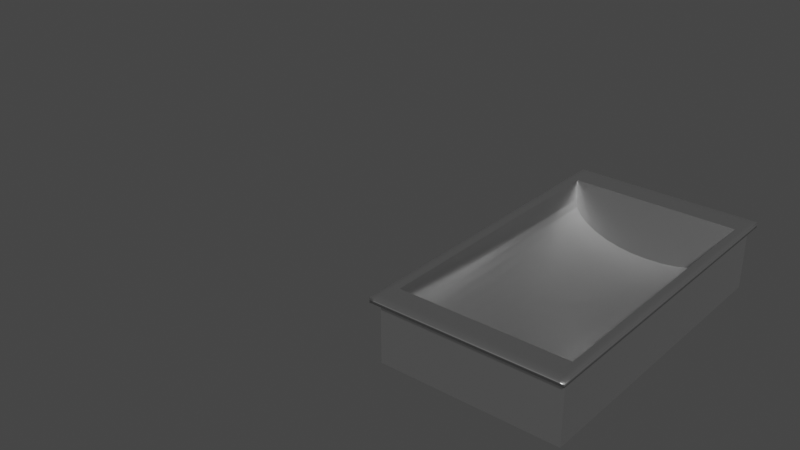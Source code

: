 # Source: food_bar_tray.blend  (saved by Blender 2.93.21; exported with 4.5.12 LTS)
import bpy
from mathutils import Matrix  # noqa: F401  (used for matrix-valued properties, if any)

bpy.ops.wm.read_factory_settings(use_empty=True)
scene = bpy.context.scene
scene.name = 'Scene'

# ---- collections
col_collection = bpy.data.collections.new('Collection'); scene.collection.children.link(col_collection)

# ---- materials (node trees are filled in below, after node groups)
mat_material_012 = bpy.data.materials.new('Material.012')
mat_material_012.alpha_threshold = 0.0
mat_material_012.use_transparent_shadow = False
mat_material_012.line_color = (0.0, 0.0, 0.0, 1.0)
mat_material_013 = bpy.data.materials.new('Material.013')
mat_material_013.alpha_threshold = 0.0
mat_material_013.use_transparent_shadow = False
mat_material_013.line_color = (0.0, 0.0, 0.0, 1.0)
mat_material_014 = bpy.data.materials.new('Material.014')
mat_material_014.alpha_threshold = 0.0
mat_material_014.use_transparent_shadow = False
mat_material_014.line_color = (0.0, 0.0, 0.0, 1.0)

# ---- material node trees
mat_material_012.use_nodes = True; mat_material_012.node_tree.nodes.clear()
_N = mat_material_012.node_tree.nodes; _L = mat_material_012.node_tree.links
n0 = _N.new('ShaderNodeOutputMaterial'); n0.name = 'Material Output'; n0.location = (300, 300)
n1 = _N.new('ShaderNodeBsdfPrincipled'); n1.name = 'Principled BSDF'; n1.location = (10, 300)
n1.distribution = 'GGX'
n1.subsurface_method = 'BURLEY'
n1.inputs[1].default_value = 1.0
n1.inputs[2].default_value = 0.4
n1.inputs[3].default_value = 1.45
n1.inputs[27].default_value = (0.0, 0.0, 0.0, 1.0)
n1.inputs[28].default_value = 1.0
_L.new(n1.outputs[0], n0.inputs[0])
n0.is_active_output = True
mat_material_013.use_nodes = True; mat_material_013.node_tree.nodes.clear()
_N = mat_material_013.node_tree.nodes; _L = mat_material_013.node_tree.links
n0 = _N.new('ShaderNodeOutputMaterial'); n0.name = 'Material Output'; n0.location = (300, 300)
n1 = _N.new('ShaderNodeBsdfPrincipled'); n1.name = 'Principled BSDF'; n1.location = (10, 300)
n1.distribution = 'GGX'
n1.subsurface_method = 'BURLEY'
n1.inputs[1].default_value = 1.0
n1.inputs[2].default_value = 0.4
n1.inputs[3].default_value = 1.45
n1.inputs[27].default_value = (0.0, 0.0, 0.0, 1.0)
n1.inputs[28].default_value = 1.0
_L.new(n1.outputs[0], n0.inputs[0])
n0.is_active_output = True
mat_material_014.use_nodes = True; mat_material_014.node_tree.nodes.clear()
_N = mat_material_014.node_tree.nodes; _L = mat_material_014.node_tree.links
n0 = _N.new('ShaderNodeOutputMaterial'); n0.name = 'Material Output'; n0.location = (300, 300)
n1 = _N.new('ShaderNodeBsdfPrincipled'); n1.name = 'Principled BSDF'; n1.location = (10, 300)
n1.distribution = 'GGX'
n1.subsurface_method = 'BURLEY'
n1.inputs[1].default_value = 1.0
n1.inputs[2].default_value = 0.4
n1.inputs[3].default_value = 1.45
n1.inputs[27].default_value = (0.0, 0.0, 0.0, 1.0)
n1.inputs[28].default_value = 1.0
_L.new(n1.outputs[0], n0.inputs[0])
n0.is_active_output = True

# ---- world
world_world = bpy.data.worlds.new('World'); scene.world = world_world
world_world.use_nodes = True; world_world.node_tree.nodes.clear()
_N = world_world.node_tree.nodes; _L = world_world.node_tree.links
n0 = _N.new('ShaderNodeOutputWorld'); n0.name = 'World Output'; n0.location = (300, 300)
n1 = _N.new('ShaderNodeBackground'); n1.name = 'Background'; n1.location = (10, 300)
n1.inputs[0].default_value = (0.05088, 0.05088, 0.05088, 1.0)
_L.new(n1.outputs[0], n0.inputs[0])
n0.is_active_output = True
world_world.color = (0.05088, 0.05088, 0.05088)
world_world.use_sun_shadow = False
world_world.sun_shadow_jitter_overblur = 0.0

# ---- meshes
me_cube_009 = bpy.data.meshes.new('Cube.009')
me_cube_009.from_pydata([(-0.8882, -0.7807, 1.0), (0.8882, -0.7745, 1.0), (0.8882, 0.7807, 1.0), (0.8882, -0.7745, 1.0), (0.8882, -0.7745, 1.0), (0.8882, -0.7745, 1.0), (0.8882, 1.283, 0.3466), (0.8882, 3.002, 0.9906), (-0.8882, 1.441, 1.0), (1.0, 3.273, 0.8478), (1.0, 3.222, 1.0), (0.8882, 1.447, 1.0), (1.0, -1.245, 1.0), (1.0, -1.245, -1.0), (1.0, -3.245, 1.0), (1.0, -3.245, -1.0), (-1.0, -1.245, 1.0), (-1.0, -1.245, -1.0), (-1.0, -3.245, 1.0), (-1.0, -3.245, -1.0), (-0.8882, -1.306, 0.3466), (0.8882, -1.306, 0.3466), (-0.8882, -1.324, 0.1205), (0.8882, -1.324, 0.1205), (-0.8882, -1.377, -0.09691), (0.8882, -1.377, -0.09691), (-0.8882, -1.464, -0.2973), (0.8882, -1.464, -0.2973), (-0.8882, -1.581, -0.4729), (0.8882, -1.581, -0.4729), (-0.8882, -1.723, -0.6171), (0.8882, -1.723, -0.6171), (-0.8882, -1.885, -0.7242), (0.8882, -1.885, -0.7242), (-0.8882, -2.061, -0.7902), (0.8882, -2.061, -0.7902), (-0.8882, -2.245, -0.8124), (0.8882, -2.245, -0.8124), (-0.8882, -2.428, -0.7902), (0.8882, -2.428, -0.7902), (-0.8882, -2.604, -0.7242), (0.8882, -2.604, -0.7242), (-0.8882, -2.766, -0.6171), (0.8882, -2.766, -0.6171), (-0.8882, -2.909, -0.4729), (0.8882, -2.909, -0.4729), (-0.8882, -3.025, -0.2973), (0.8882, -3.025, -0.2973), (-0.8882, -3.112, -0.09691), (0.8882, -3.112, -0.09691), (-0.8882, -3.166, 0.1205), (0.8882, -3.166, 0.1205), (-0.8882, -3.184, 0.3466), (0.8882, -3.184, 0.3466), (-0.8882, -3.166, 0.5728), (0.8882, -3.166, 0.5728), (-0.8882, -3.112, 0.7902), (0.8882, -3.112, 0.7902), (-0.8882, -3.025, 0.9906), (0.8882, -3.025, 0.9906), (-0.8882, -1.464, 0.9906), (0.8882, -1.464, 0.9906), (-0.8882, -1.377, 0.7902), (0.8882, -1.377, 0.7902), (-0.8882, -1.324, 0.5728), (0.8882, -1.324, 0.5728), (-0.8882, -3.112, 1.0), (-0.8882, -3.025, 1.0), (-0.8882, -3.019, 1.0), (-0.8882, -1.47, 1.0), (-0.8882, -1.464, 1.0), (0.8882, -1.324, 1.0), (0.8882, -1.306, 1.0), (-0.8882, -1.377, 1.0), (-0.8882, -1.324, 1.0), (-0.8882, -1.306, 1.0), (-0.8882, -3.184, 1.0), (-0.8882, -3.166, 1.0), (0.8882, -3.184, 1.0), (0.8882, -3.166, 1.0), (0.8882, -3.112, 1.0), (0.8882, -1.377, 1.0), (0.8882, -3.025, 1.0), (0.8882, -3.019, 1.0), (0.8882, -1.47, 1.0), (0.8882, -1.464, 1.0), (1.0, -1.245, 0.8478), (1.0, -3.245, 0.8478), (-1.0, -1.245, 0.8478), (-1.0, -3.245, 0.8478), (1.057, -1.245, 1.0), (1.057, -3.245, 1.0), (1.057, -1.245, 0.8478), (1.057, -3.245, 0.8478), (1.0, -3.294, 1.0), (-1.0, -3.294, 1.0), (1.0, -3.294, 0.8478), (-1.0, -3.294, 0.8478), (1.057, -3.294, 1.0), (1.057, -3.294, 0.8478), (-1.057, -1.245, 1.0), (-1.057, -3.245, 1.0), (-1.057, -1.245, 0.8478), (-1.057, -3.245, 0.8478), (-1.057, -3.294, 1.0), (-1.057, -3.294, 0.8478), (1.0, -1.193, 1.0), (-1.0, -1.193, 1.0), (1.0, -1.193, 0.8478), (-1.0, -1.193, 0.8478), (1.057, -1.193, 1.0), (1.057, -1.193, 0.8478), (-1.057, -1.193, 1.0), (-1.057, -1.193, 0.8478), (0.8882, -1.377, -0.09691), (0.8882, -1.464, -0.2973), (0.8882, -1.581, -0.4729), (0.8882, -1.723, -0.6171), (0.8882, -1.885, -0.7242), (0.8882, -2.061, -0.7902), (0.8882, -2.245, -0.8124), (0.8882, -2.428, -0.7902), (0.8882, -2.604, -0.7242), (0.8882, -2.766, -0.6171), (0.8882, -2.909, -0.4729), (0.8882, -3.025, -0.2973), (0.8882, -3.184, 0.3466), (0.8882, -3.166, 0.5728), (0.8882, -3.112, 0.7902), (0.8882, -3.025, 0.9906), (0.8882, -1.464, 0.9906), (0.8882, -1.377, 0.7902), (0.8882, -1.306, 0.3466), (0.8882, -1.324, 0.5728), (0.8882, -3.019, 1.0), (0.8882, -1.47, 1.0), (0.8882, -1.324, 0.1205), (0.8882, -3.112, -0.09691), (0.8882, -3.166, 0.1205), (1.0, -1.245, 1.0), (1.0, -3.245, 1.0), (-1.0, -1.245, 1.0), (0.8882, -1.306, 1.0), (-0.8882, -1.306, 1.0), (-0.8882, -1.324, 1.0), (-0.8882, -3.112, 1.0), (-0.8882, -3.025, 1.0), (-0.8882, -3.019, 1.0), (-0.8882, -1.47, 1.0), (-0.8882, -1.464, 1.0), (0.8882, -1.324, 1.0), (-0.8882, -1.377, 1.0), (-1.0, -3.245, 1.0), (-0.8882, -3.184, 1.0), (-0.8882, -3.166, 1.0), (0.8882, -3.184, 1.0), (0.8882, -3.166, 1.0), (0.8882, -3.112, 1.0), (0.8882, -1.377, 1.0), (0.8882, -3.025, 1.0), (0.8882, -3.019, 1.0), (0.8882, -1.47, 1.0), (0.8882, -1.464, 1.0), (0.8882, -1.377, -0.09691), (0.8882, -1.464, -0.2973), (0.8882, -1.581, -0.4729), (0.8882, -1.723, -0.6171), (0.8882, -1.885, -0.7242), (0.8882, -2.061, -0.7902), (0.8882, -2.245, -0.8124), (0.8882, -2.428, -0.7902), (0.8882, -2.604, -0.7242), (0.8882, -2.766, -0.6171), (0.8882, -2.909, -0.4729), (0.8882, -3.025, -0.2973), (0.8882, -3.184, 0.3466), (0.8882, -3.166, 0.5728), (0.8882, -3.112, 0.7902), (0.8882, -3.025, 0.9906), (0.8882, -1.464, 0.9906), (0.8882, -1.377, 0.7902), (0.8882, -1.306, 0.3466), (0.8882, -1.324, 0.5728), (0.8882, -3.019, 1.0), (0.8882, -1.47, 1.0), (0.8882, -1.324, 0.1205), (0.8882, -3.112, -0.09691), (0.8882, -3.166, 0.1205), (1.0, -1.245, 1.0), (1.0, -3.245, 1.0), (-1.0, -1.245, 1.0), (0.8882, -1.306, 1.0), (-0.8882, -1.306, 1.0), (-0.8882, -1.324, 1.0), (-0.8882, -3.112, 1.0), (-0.8882, -3.025, 1.0), (-0.8882, -3.019, 1.0), (-0.8882, -1.47, 1.0), (-0.8882, -1.464, 1.0), (0.8882, -1.324, 1.0), (-0.8882, -1.377, 1.0), (-1.0, -3.245, 1.0), (-0.8882, -3.184, 1.0), (-0.8882, -3.166, 1.0), (0.8882, -3.184, 1.0), (0.8882, -3.166, 1.0), (0.8882, -3.112, 1.0), (0.8882, -1.377, 1.0), (0.8882, -3.025, 1.0), (0.8882, -3.019, 1.0), (0.8882, -1.47, 1.0), (0.8882, -1.464, 1.0), (0.8882, -1.377, -0.09691), (0.8882, -1.464, -0.2973), (0.8882, -1.581, -0.4729), (0.8882, -1.723, -0.6171), (0.8882, -1.885, -0.7242), (0.8882, -2.061, -0.7902), (0.8882, -2.245, -0.8124), (0.8882, -2.428, -0.7902), (0.8882, -2.604, -0.7242), (0.8882, -2.766, -0.6171), (0.8882, -2.909, -0.4729), (0.8882, -3.025, -0.2973), (0.8882, -3.184, 0.3466), (0.8882, -3.166, 0.5728), (0.8882, -3.112, 0.7902), (0.8882, -3.025, 0.9906), (0.8882, -1.464, 0.9906), (0.8882, -1.377, 0.7902), (0.8882, -1.306, 0.3466), (0.8882, -1.324, 0.5728), (0.8882, -3.019, 1.0), (0.8882, -1.47, 1.0), (0.8882, -1.324, 0.1205), (0.8882, -3.112, -0.09691), (0.8882, -3.166, 0.1205)], [(3, 1), (5, 4)], [(76, 18, 14, 78), (81, 85, 162, 158), (18, 16, 100, 101), (95, 18, 101, 104), (17, 13, 15, 19), (87, 86, 92, 93), (92, 86, 108, 111), (20, 22, 23, 21), (22, 24, 25, 23), (48, 50, 51, 49), (50, 52, 53, 51), (61, 84, 85), (83, 59, 82), (69, 60, 70), (58, 68, 67), (59, 57, 80, 82), (75, 20, 21, 72), (66, 56, 58, 67), (21, 65, 71, 72), (60, 62, 73, 70), (53, 52, 76, 78), (63, 61, 85, 81), (76, 52, 54, 77), (55, 53, 78, 79), (73, 62, 64, 74), (65, 63, 81, 71), (77, 54, 56, 66), (57, 55, 79, 80), (64, 20, 75, 74), (61, 63, 131, 130), (38, 36, 34, 32, 30, 28, 26, 24, 22, 20, 64, 62, 60, 69, 68, 58, 56, 54, 52, 50, 48, 46, 44, 42, 40), (24, 26, 27, 25), (26, 28, 29, 27), (28, 30, 31, 29), (30, 32, 33, 31), (32, 34, 35, 33), (34, 36, 37, 35), (36, 38, 39, 37), (38, 40, 41, 39), (40, 42, 43, 41), (42, 44, 45, 43), (44, 46, 47, 45), (46, 48, 49, 47), (17, 88, 86, 13), (13, 86, 87, 15), (19, 89, 88, 17), (15, 87, 89, 19), (92, 90, 91, 93), (91, 14, 94, 98), (100, 16, 107, 112), (12, 14, 91, 90), (96, 94, 95, 97), (94, 96, 99, 98), (93, 91, 98, 99), (87, 93, 99, 96), (14, 18, 95, 94), (89, 87, 96, 97), (101, 103, 105, 104), (103, 101, 100, 102), (88, 89, 103, 102), (89, 97, 105, 103), (88, 102, 113, 109), (97, 95, 104, 105), (109, 107, 106, 108), (108, 106, 110, 111), (107, 109, 113, 112), (12, 90, 110, 106), (86, 88, 109, 108), (16, 12, 106, 107), (90, 92, 111, 110), (102, 100, 112, 113), (119, 120, 169, 168), (37, 39, 121, 120), (55, 57, 128, 127), (45, 47, 125, 124), (53, 55, 127, 126), (31, 33, 118, 117), (65, 21, 132, 133), (47, 49, 137, 125), (49, 51, 138, 137), (25, 27, 115, 114), (21, 23, 136, 132), (33, 35, 119, 118), (23, 25, 114, 136), (41, 43, 123, 122), (84, 61, 130, 135), (27, 29, 116, 115), (57, 59, 129, 128), (35, 37, 120, 119), (39, 41, 122, 121), (63, 65, 133, 131), (59, 83, 134, 129), (83, 84, 135, 134), (43, 45, 124, 123), (29, 31, 117, 116), (51, 53, 126, 138), (149, 151, 200, 198), (162, 161, 210, 211), (125, 137, 186, 174), (72, 71, 150, 142), (120, 121, 170, 169), (74, 75, 143, 144), (12, 16, 141, 139), (129, 134, 183, 178), (70, 73, 151, 149), (122, 123, 172, 171), (138, 126, 175, 187), (73, 74, 144, 151), (123, 124, 173, 172), (137, 138, 187, 186), (16, 18, 152, 141), (124, 125, 174, 173), (77, 66, 145, 154), (78, 14, 140, 155), (135, 130, 179, 184), (18, 76, 153, 152), (126, 127, 176, 175), (127, 128, 177, 176), (76, 77, 154, 153), (128, 129, 178, 177), (130, 131, 180, 179), (79, 78, 155, 156), (133, 132, 181, 182), (114, 115, 164, 163), (80, 79, 156, 157), (134, 135, 184, 183), (66, 67, 146, 145), (115, 116, 165, 164), (71, 81, 158, 150), (121, 122, 171, 170), (67, 68, 147, 146), (116, 117, 166, 165), (82, 80, 157, 159), (132, 136, 185, 181), (68, 69, 148, 147), (117, 118, 167, 166), (83, 82, 159, 160), (75, 72, 142, 143), (136, 114, 163, 185), (69, 70, 149, 148), (118, 119, 168, 167), (84, 83, 160, 161), (14, 12, 139, 140), (85, 84, 161, 162), (131, 133, 182, 180), (204, 189, 188, 190, 201, 202, 203, 194, 195, 196, 197, 198, 200, 193, 192, 191, 199, 207, 211, 210, 209, 208, 206, 205), (233, 228, 229, 231, 230, 234, 212, 213, 214, 215, 216, 217, 218, 219, 220, 221, 222, 223, 235, 236, 224, 225, 226, 227, 232), (179, 180, 229, 228), (154, 145, 194, 203), (151, 144, 193, 200), (182, 181, 230, 231), (163, 164, 213, 212), (141, 152, 201, 190), (183, 184, 233, 232), (164, 165, 214, 213), (152, 153, 202, 201), (170, 171, 220, 219), (165, 166, 215, 214), (153, 154, 203, 202), (181, 185, 234, 230), (140, 139, 188, 189), (166, 167, 216, 215), (156, 155, 204, 205), (185, 163, 212, 234), (139, 141, 190, 188), (167, 168, 217, 216), (157, 156, 205, 206), (180, 182, 231, 229), (143, 142, 191, 192), (168, 169, 218, 217), (150, 158, 207, 199), (174, 186, 235, 223), (144, 143, 192, 193), (169, 170, 219, 218), (159, 157, 206, 208), (178, 183, 232, 227), (145, 146, 195, 194), (171, 172, 221, 220), (160, 159, 208, 209), (187, 175, 224, 236), (146, 147, 196, 195), (172, 173, 222, 221), (161, 160, 209, 210), (186, 187, 236, 235), (147, 148, 197, 196), (173, 174, 223, 222), (158, 162, 211, 207), (184, 179, 228, 233), (148, 149, 198, 197), (175, 176, 225, 224), (155, 140, 189, 204), (176, 177, 226, 225), (142, 150, 199, 191), (177, 178, 227, 226)])
me_cube_009.polygons.foreach_set('use_smooth', [1, 1, 1, 1, 0, 1, 1, 1, 1, 1, 1, 1, 1, 1, 1, 1, 1, 1, 1, 1, 1, 1, 1, 1, 1, 1, 1, 1, 1, 1, 1, 1, 1, 1, 1, 1, 1, 1, 1, 1, 1, 1, 1, 0, 0, 0, 0, 0, 1, 1, 1, 1, 1, 0, 0, 1, 1, 1, 1, 1, 1, 1, 1, 1, 1, 1, 1, 1, 1, 1, 1, 1, 1, 1, 1, 1, 1, 1, 1, 1, 1, 1, 1, 1, 1, 1, 1, 1, 1, 1, 1, 1, 1, 1, 1, 1, 1, 1, 1, 1, 1, 1, 1, 1, 1, 1, 1, 1, 1, 1, 1, 1, 1, 1, 1, 1, 1, 1, 1, 1, 1, 1, 1, 1, 1, 1, 1, 1, 1, 1, 1, 1, 1, 1, 1, 1, 1, 1, 1, 1, 1, 1, 1, 1, 1, 1, 1, 1, 1, 1, 1, 1, 1, 1, 1, 1, 1, 1, 1, 1, 1, 1, 1, 1, 1, 1, 1, 1, 1, 1, 1, 1, 1, 1, 1, 1, 1, 1, 1, 1, 1, 1, 1, 1, 1, 1, 1, 1, 1, 1, 1, 1, 1, 1])
me_cube_009.polygons.foreach_set('material_index', [2, 2, 2, 2, 2, 2, 2, 2, 2, 2, 2, 2, 2, 2, 2, 2, 2, 2, 2, 2, 2, 2, 2, 2, 2, 2, 2, 2, 2, 2, 2, 2, 2, 2, 2, 2, 2, 2, 2, 2, 2, 2, 2, 2, 2, 2, 2, 2, 2, 2, 2, 2, 2, 2, 2, 2, 2, 2, 2, 2, 2, 2, 2, 2, 2, 2, 2, 2, 2, 2, 2, 2, 2, 2, 2, 2, 2, 2, 2, 2, 2, 2, 2, 2, 2, 2, 2, 2, 2, 2, 2, 2, 2, 2, 2, 2, 2, 2, 2, 2, 2, 2, 2, 2, 2, 2, 2, 2, 2, 2, 2, 2, 2, 2, 2, 2, 2, 2, 2, 2, 2, 2, 2, 2, 2, 2, 2, 2, 2, 2, 2, 2, 2, 2, 2, 2, 2, 2, 2, 2, 2, 2, 2, 2, 2, 2, 2, 2, 2, 2, 2, 2, 2, 2, 2, 2, 2, 2, 2, 2, 2, 2, 2, 2, 2, 2, 2, 2, 2, 2, 2, 2, 2, 2, 2, 2, 2, 2, 2, 2, 2, 2, 2, 2, 2, 2, 2, 2, 2, 2, 2, 2, 2, 2])
_uv = me_cube_009.uv_layers.new(name='UVMap')
_uv.uv.foreach_set('vector', [0.861, 0.7424, 0.875, 0.75, 0.625, 0.75, 0.639, 0.7424, 0.1582, 0.4717, 0.1167, 0.4496, 0.1167, 0.4496, 0.1582, 0.4717, 0.875, 0.75, 0.875, 0.5, 0.875, 0.5, 0.875, 0.75, 0.875, 0.75, 0.875, 0.75, 0.875, 0.75, 0.875, 0.75, 0.125, 0.5, 0.375, 0.5, 0.375, 0.75, 0.125, 0.75, 0.606, 0.75, 0.606, 0.5, 0.606, 0.5, 0.606, 0.75, 0.606, 0.5, 0.606, 0.5, 0.606, 0.5, 0.606, 0.5, 1.0, 0.5, 0.9688, 0.5, 0.9688, 1.0, 1.0, 1.0, 0.9688, 0.5, 0.9375, 0.5, 0.9375, 1.0, 0.9688, 1.0, 0.5625, 0.5, 0.5312, 0.5, 0.5312, 1.0, 0.5625, 1.0, 0.5312, 0.5, 0.5, 0.5, 0.5, 1.0, 0.5312, 1.0, 0.1167, 0.4496, 0.1147, 0.448, 0.1167, 0.4496, 0.1147, 0.05205, 0.1167, 0.05045, 0.1167, 0.05045, 0.6147, 0.448, 0.6167, 0.4496, 0.6167, 0.4496, 0.6167, 0.05045, 0.6147, 0.05205, 0.6167, 0.05045, 0.1167, 0.05045, 0.1582, 0.02827, 0.1582, 0.02827, 0.1167, 0.05045, 1.0, 0.5, 1.0, 0.5, 1.0, 1.0, 1.0, 1.0, 0.6582, 0.02827, 0.6582, 0.02827, 0.6167, 0.05045, 0.6167, 0.05045, 0.25, 0.49, 0.2032, 0.4854, 0.2032, 0.4854, 0.25, 0.49, 0.6167, 0.4496, 0.6582, 0.4717, 0.6582, 0.4717, 0.6167, 0.4496, 0.5, 1.0, 0.5, 0.5, 0.5, 0.5, 0.5, 1.0, 0.1582, 0.4717, 0.1167, 0.4496, 0.1167, 0.4496, 0.1582, 0.4717, 0.75, 0.01, 0.75, 0.01, 0.7032, 0.01461, 0.7032, 0.01461, 0.2032, 0.01461, 0.25, 0.01, 0.25, 0.01, 0.2032, 0.01461, 0.6582, 0.4717, 0.6582, 0.4717, 0.7032, 0.4854, 0.7032, 0.4854, 0.2032, 0.4854, 0.1582, 0.4717, 0.1582, 0.4717, 0.2032, 0.4854, 0.7032, 0.01461, 0.7032, 0.01461, 0.6582, 0.02827, 0.6582, 0.02827, 0.1582, 0.02827, 0.2032, 0.01461, 0.2032, 0.01461, 0.1582, 0.02827, 0.7032, 0.4854, 0.75, 0.49, 0.75, 0.49, 0.7032, 0.4854, 0.1167, 0.4496, 0.1582, 0.4717, 0.1582, 0.4717, 0.1167, 0.4496, 0.9854, 0.2032, 0.99, 0.25, 0.9854, 0.2968, 0.9717, 0.3418, 0.9496, 0.3833, 0.9197, 0.4197, 0.8833, 0.4496, 0.8418, 0.4717, 0.7032, 0.4854, 0.75, 0.49, 0.7032, 0.4854, 0.8418, 0.4717, 0.8833, 0.4496, 0.8853, 0.448, 0.8853, 0.05205, 0.8833, 0.05045, 0.8418, 0.02827, 0.7968, 0.01461, 0.75, 0.01, 0.7968, 0.01461, 0.8418, 0.02827, 0.8833, 0.05045, 0.9197, 0.08029, 0.9496, 0.1167, 0.9717, 0.1582, 0.9375, 0.5, 0.9062, 0.5, 0.9062, 1.0, 0.9375, 1.0, 0.9062, 0.5, 0.875, 0.5, 0.875, 1.0, 0.9062, 1.0, 0.875, 0.5, 0.8438, 0.5, 0.8438, 1.0, 0.875, 1.0, 0.8438, 0.5, 0.8125, 0.5, 0.8125, 1.0, 0.8438, 1.0, 0.8125, 0.5, 0.7812, 0.5, 0.7812, 1.0, 0.8125, 1.0, 0.7812, 0.5, 0.75, 0.5, 0.75, 1.0, 0.7812, 1.0, 0.75, 0.5, 0.7188, 0.5, 0.7188, 1.0, 0.75, 1.0, 0.7188, 0.5, 0.6875, 0.5, 0.6875, 1.0, 0.7188, 1.0, 0.6875, 0.5, 0.6562, 0.5, 0.6562, 1.0, 0.6875, 1.0, 0.6562, 0.5, 0.625, 0.5, 0.625, 1.0, 0.6562, 1.0, 0.625, 0.5, 0.5938, 0.5, 0.5938, 1.0, 0.625, 1.0, 0.5938, 0.5, 0.5625, 0.5, 0.5625, 1.0, 0.5938, 1.0, 0.375, 0.25, 0.606, 0.25, 0.606, 0.5, 0.375, 0.5, 0.375, 0.5, 0.606, 0.5, 0.606, 0.75, 0.375, 0.75, 0.375, 0.0, 0.606, 0.0, 0.606, 0.25, 0.375, 0.25, 0.375, 0.75, 0.606, 0.75, 0.606, 1.0, 0.375, 1.0, 0.606, 0.5, 0.625, 0.5, 0.625, 0.75, 0.606, 0.75, 0.625, 0.75, 0.625, 0.75, 0.625, 0.75, 0.625, 0.75, 0.875, 0.5, 0.875, 0.5, 0.875, 0.5, 0.875, 0.5, 0.625, 0.5, 0.625, 0.75, 0.625, 0.75, 0.625, 0.5, 0.606, 0.75, 0.625, 0.75, 0.625, 1.0, 0.606, 1.0, 0.625, 0.75, 0.606, 0.75, 0.606, 0.75, 0.625, 0.75, 0.606, 0.75, 0.625, 0.75, 0.625, 0.75, 0.606, 0.75, 0.606, 0.75, 0.606, 0.75, 0.606, 0.75, 0.606, 0.75, 0.625, 0.75, 0.875, 0.75, 0.875, 0.75, 0.625, 0.75, 0.606, 1.0, 0.606, 0.75, 0.606, 0.75, 0.606, 1.0, 0.625, 0.0, 0.606, 0.0, 0.606, 0.0, 0.625, 0.0, 0.606, 0.0, 0.625, 0.0, 0.625, 0.25, 0.606, 0.25, 0.606, 0.25, 0.606, 0.0, 0.606, 0.0, 0.606, 0.25, 0.606, 1.0, 0.606, 1.0, 0.606, 1.0, 0.606, 1.0, 0.606, 0.25, 0.606, 0.25, 0.606, 0.25, 0.606, 0.25, 0.606, 1.0, 0.625, 1.0, 0.625, 1.0, 0.606, 1.0, 0.606, 0.25, 0.625, 0.25, 0.625, 0.5, 0.606, 0.5, 0.606, 0.5, 0.625, 0.5, 0.625, 0.5, 0.606, 0.5, 0.625, 0.25, 0.606, 0.25, 0.606, 0.25, 0.625, 0.25, 0.625, 0.5, 0.625, 0.5, 0.625, 0.5, 0.625, 0.5, 0.606, 0.5, 0.606, 0.25, 0.606, 0.25, 0.606, 0.5, 0.875, 0.5, 0.625, 0.5, 0.625, 0.5, 0.875, 0.5, 0.625, 0.5, 0.606, 0.5, 0.606, 0.5, 0.625, 0.5, 0.606, 0.25, 0.625, 0.25, 0.625, 0.25, 0.606, 0.25, 0.7812, 1.0, 0.75, 1.0, 0.75, 1.0, 0.7812, 1.0, 0.75, 1.0, 0.7188, 1.0, 0.7188, 1.0, 0.75, 1.0, 0.2032, 0.01461, 0.1582, 0.02827, 0.1582, 0.02827, 0.2032, 0.01461, 0.625, 1.0, 0.5938, 1.0, 0.5938, 1.0, 0.625, 1.0, 0.25, 0.01, 0.2032, 0.01461, 0.2032, 0.01461, 0.25, 0.01, 0.8438, 1.0, 0.8125, 1.0, 0.8125, 1.0, 0.8438, 1.0, 0.2032, 0.4854, 0.25, 0.49, 0.25, 0.49, 0.2032, 0.4854, 0.5938, 1.0, 0.5625, 1.0, 0.5625, 1.0, 0.5938, 1.0, 0.5625, 1.0, 0.5312, 1.0, 0.5312, 1.0, 0.5625, 1.0, 0.9375, 1.0, 0.9062, 1.0, 0.9062, 1.0, 0.9375, 1.0, 1.0, 1.0, 0.9688, 1.0, 0.9688, 1.0, 1.0, 1.0, 0.8125, 1.0, 0.7812, 1.0, 0.7812, 1.0, 0.8125, 1.0, 0.9688, 1.0, 0.9375, 1.0, 0.9375, 1.0, 0.9688, 1.0, 0.6875, 1.0, 0.6562, 1.0, 0.6562, 1.0, 0.6875, 1.0, 0.1147, 0.448, 0.1167, 0.4496, 0.1167, 0.4496, 0.1147, 0.448, 0.9062, 1.0, 0.875, 1.0, 0.875, 1.0, 0.9062, 1.0, 0.1582, 0.02827, 0.1167, 0.05045, 0.1167, 0.05045, 0.1582, 0.02827, 0.7812, 1.0, 0.75, 1.0, 0.75, 1.0, 0.7812, 1.0, 0.7188, 1.0, 0.6875, 1.0, 0.6875, 1.0, 0.7188, 1.0, 0.1582, 0.4717, 0.2032, 0.4854, 0.2032, 0.4854, 0.1582, 0.4717, 0.1167, 0.05045, 0.1147, 0.05205, 0.1147, 0.05205, 0.1167, 0.05045, 0.639, 0.7218, 0.639, 0.5282, 0.639, 0.5282, 0.639, 0.7218, 0.6562, 1.0, 0.625, 1.0, 0.625, 1.0, 0.6562, 1.0, 0.875, 1.0, 0.8438, 1.0, 0.8438, 1.0, 0.875, 1.0, 0.5312, 1.0, 0.5, 1.0, 0.5, 1.0, 0.5312, 1.0, 0.6167, 0.4496, 0.6582, 0.4717, 0.6582, 0.4717, 0.6167, 0.4496, 0.1167, 0.4496, 0.1147, 0.448, 0.1147, 0.448, 0.1167, 0.4496, 0.5938, 1.0, 0.5625, 1.0, 0.5625, 1.0, 0.5938, 1.0, 0.25, 0.49, 0.2032, 0.4854, 0.2032, 0.4854, 0.25, 0.49, 0.75, 1.0, 0.7188, 1.0, 0.7188, 1.0, 0.75, 1.0, 0.7032, 0.4854, 0.75, 0.49, 0.75, 0.49, 0.7032, 0.4854, 0.625, 0.5, 0.875, 0.5, 0.875, 0.5, 0.625, 0.5, 0.1167, 0.05045, 0.1147, 0.05205, 0.1147, 0.05205, 0.1167, 0.05045, 0.6167, 0.4496, 0.6582, 0.4717, 0.6582, 0.4717, 0.6167, 0.4496, 0.6875, 1.0, 0.6562, 1.0, 0.6562, 1.0, 0.6875, 1.0, 0.5312, 1.0, 0.5, 1.0, 0.5, 1.0, 0.5312, 1.0, 0.6582, 0.4717, 0.7032, 0.4854, 0.7032, 0.4854, 0.6582, 0.4717, 0.6562, 1.0, 0.625, 1.0, 0.625, 1.0, 0.6562, 1.0, 0.5625, 1.0, 0.5312, 1.0, 0.5312, 1.0, 0.5625, 1.0, 0.875, 0.5, 0.875, 0.75, 0.875, 0.75, 0.875, 0.5, 0.625, 1.0, 0.5938, 1.0, 0.5938, 1.0, 0.625, 1.0, 0.7032, 0.01461, 0.6582, 0.02827, 0.6582, 0.02827, 0.7032, 0.01461, 0.639, 0.7424, 0.625, 0.75, 0.625, 0.75, 0.639, 0.7424, 0.1147, 0.448, 0.1167, 0.4496, 0.1167, 0.4496, 0.1147, 0.448, 0.875, 0.75, 0.861, 0.7424, 0.861, 0.7424, 0.875, 0.75, 0.25, 0.01, 0.2032, 0.01461, 0.2032, 0.01461, 0.25, 0.01, 0.2032, 0.01461, 0.1582, 0.02827, 0.1582, 0.02827, 0.2032, 0.01461, 0.75, 0.01, 0.7032, 0.01461, 0.7032, 0.01461, 0.75, 0.01, 0.1582, 0.02827, 0.1167, 0.05045, 0.1167, 0.05045, 0.1582, 0.02827, 0.1167, 0.4496, 0.1582, 0.4717, 0.1582, 0.4717, 0.1167, 0.4496, 0.2032, 0.01461, 0.25, 0.01, 0.25, 0.01, 0.2032, 0.01461, 0.2032, 0.4854, 0.25, 0.49, 0.25, 0.49, 0.2032, 0.4854, 0.9375, 1.0, 0.9062, 1.0, 0.9062, 1.0, 0.9375, 1.0, 0.1582, 0.02827, 0.2032, 0.01461, 0.2032, 0.01461, 0.1582, 0.02827, 0.639, 0.7218, 0.639, 0.5282, 0.639, 0.5282, 0.639, 0.7218, 0.6582, 0.02827, 0.6167, 0.05045, 0.6167, 0.05045, 0.6582, 0.02827, 0.9062, 1.0, 0.875, 1.0, 0.875, 1.0, 0.9062, 1.0, 0.2032, 0.4854, 0.1582, 0.4717, 0.1582, 0.4717, 0.2032, 0.4854, 0.7188, 1.0, 0.6875, 1.0, 0.6875, 1.0, 0.7188, 1.0, 0.6167, 0.05045, 0.6147, 0.05205, 0.6147, 0.05205, 0.6167, 0.05045, 0.875, 1.0, 0.8438, 1.0, 0.8438, 1.0, 0.875, 1.0, 0.1167, 0.05045, 0.1582, 0.02827, 0.1582, 0.02827, 0.1167, 0.05045, 1.0, 1.0, 0.9688, 1.0, 0.9688, 1.0, 1.0, 1.0, 0.8853, 0.05205, 0.8853, 0.448, 0.8853, 0.448, 0.8853, 0.05205, 0.8438, 1.0, 0.8125, 1.0, 0.8125, 1.0, 0.8438, 1.0, 0.1147, 0.05205, 0.1167, 0.05045, 0.1167, 0.05045, 0.1147, 0.05205, 1.0, 0.5, 1.0, 1.0, 1.0, 1.0, 1.0, 0.5, 0.9688, 1.0, 0.9375, 1.0, 0.9375, 1.0, 0.9688, 1.0, 0.6147, 0.448, 0.6167, 0.4496, 0.6167, 0.4496, 0.6147, 0.448, 0.8125, 1.0, 0.7812, 1.0, 0.7812, 1.0, 0.8125, 1.0, 0.639, 0.5282, 0.639, 0.7218, 0.639, 0.7218, 0.639, 0.5282, 0.625, 0.75, 0.625, 0.5, 0.625, 0.5, 0.625, 0.75, 0.1167, 0.4496, 0.1147, 0.448, 0.1147, 0.448, 0.1167, 0.4496, 0.1582, 0.4717, 0.2032, 0.4854, 0.2032, 0.4854, 0.1582, 0.4717, 0.639, 0.7424, 0.625, 0.75, 0.625, 0.5, 0.875, 0.5, 0.875, 0.75, 0.861, 0.7424, 0.861, 0.7401, 0.861, 0.7334, 0.861, 0.7226, 0.861, 0.7218, 0.861, 0.5282, 0.861, 0.5274, 0.861, 0.5166, 0.861, 0.5099, 0.861, 0.5076, 0.639, 0.5076, 0.639, 0.5099, 0.639, 0.5166, 0.639, 0.5274, 0.639, 0.5282, 0.639, 0.7218, 0.639, 0.7226, 0.639, 0.7334, 0.639, 0.7401, 0.1147, 0.448, 0.1167, 0.4496, 0.3418, 0.4717, 0.2968, 0.4854, 0.25, 0.49, 0.2968, 0.4854, 0.3418, 0.4717, 0.1167, 0.4496, 0.08029, 0.4197, 0.05045, 0.3833, 0.02827, 0.3418, 0.01461, 0.2968, 0.01, 0.25, 0.01461, 0.2032, 0.02827, 0.1582, 0.05045, 0.1167, 0.08029, 0.08029, 0.1167, 0.05045, 0.1582, 0.02827, 0.2032, 0.01461, 0.25, 0.01, 0.2032, 0.01461, 0.1582, 0.02827, 0.1167, 0.05045, 0.1147, 0.05205, 0.1167, 0.4496, 0.1582, 0.4717, 0.1582, 0.4717, 0.1167, 0.4496, 0.7032, 0.01461, 0.6582, 0.02827, 0.6582, 0.02827, 0.7032, 0.01461, 0.6582, 0.4717, 0.7032, 0.4854, 0.7032, 0.4854, 0.6582, 0.4717, 0.2032, 0.4854, 0.25, 0.49, 0.25, 0.49, 0.2032, 0.4854, 0.9375, 1.0, 0.9062, 1.0, 0.9062, 1.0, 0.9375, 1.0, 0.875, 0.5, 0.875, 0.75, 0.875, 0.75, 0.875, 0.5, 0.639, 0.7218, 0.639, 0.5282, 0.639, 0.5282, 0.639, 0.7218, 0.9062, 1.0, 0.875, 1.0, 0.875, 1.0, 0.9062, 1.0, 0.875, 0.75, 0.861, 0.7424, 0.861, 0.7424, 0.875, 0.75, 0.7188, 1.0, 0.6875, 1.0, 0.6875, 1.0, 0.7188, 1.0, 0.875, 1.0, 0.8438, 1.0, 0.8438, 1.0, 0.875, 1.0, 0.75, 0.01, 0.7032, 0.01461, 0.7032, 0.01461, 0.75, 0.01, 1.0, 1.0, 0.9688, 1.0, 0.9688, 1.0, 1.0, 1.0, 0.625, 0.75, 0.625, 0.5, 0.625, 0.5, 0.625, 0.75, 0.8438, 1.0, 0.8125, 1.0, 0.8125, 1.0, 0.8438, 1.0, 0.2032, 0.01461, 0.25, 0.01, 0.25, 0.01, 0.2032, 0.01461, 0.9688, 1.0, 0.9375, 1.0, 0.9375, 1.0, 0.9688, 1.0, 0.625, 0.5, 0.875, 0.5, 0.875, 0.5, 0.625, 0.5, 0.8125, 1.0, 0.7812, 1.0, 0.7812, 1.0, 0.8125, 1.0, 0.1582, 0.02827, 0.2032, 0.01461, 0.2032, 0.01461, 0.1582, 0.02827, 0.1582, 0.4717, 0.2032, 0.4854, 0.2032, 0.4854, 0.1582, 0.4717, 1.0, 0.5, 1.0, 1.0, 1.0, 1.0, 1.0, 0.5, 0.7812, 1.0, 0.75, 1.0, 0.75, 1.0, 0.7812, 1.0, 0.2032, 0.4854, 0.1582, 0.4717, 0.1582, 0.4717, 0.2032, 0.4854, 0.5938, 1.0, 0.5625, 1.0, 0.5625, 1.0, 0.5938, 1.0, 0.7032, 0.4854, 0.75, 0.49, 0.75, 0.49, 0.7032, 0.4854, 0.75, 1.0, 0.7188, 1.0, 0.7188, 1.0, 0.75, 1.0, 0.1167, 0.05045, 0.1582, 0.02827, 0.1582, 0.02827, 0.1167, 0.05045, 0.1167, 0.05045, 0.1147, 0.05205, 0.1147, 0.05205, 0.1167, 0.05045, 0.6582, 0.02827, 0.6167, 0.05045, 0.6167, 0.05045, 0.6582, 0.02827, 0.6875, 1.0, 0.6562, 1.0, 0.6562, 1.0, 0.6875, 1.0, 0.1147, 0.05205, 0.1167, 0.05045, 0.1167, 0.05045, 0.1147, 0.05205, 0.5312, 1.0, 0.5, 1.0, 0.5, 1.0, 0.5312, 1.0, 0.6167, 0.05045, 0.6147, 0.05205, 0.6147, 0.05205, 0.6167, 0.05045, 0.6562, 1.0, 0.625, 1.0, 0.625, 1.0, 0.6562, 1.0, 0.639, 0.5282, 0.639, 0.7218, 0.639, 0.7218, 0.639, 0.5282, 0.5625, 1.0, 0.5312, 1.0, 0.5312, 1.0, 0.5625, 1.0, 0.8853, 0.05205, 0.8853, 0.448, 0.8853, 0.448, 0.8853, 0.05205, 0.625, 1.0, 0.5938, 1.0, 0.5938, 1.0, 0.625, 1.0, 0.1582, 0.4717, 0.1167, 0.4496, 0.1167, 0.4496, 0.1582, 0.4717, 0.1147, 0.448, 0.1167, 0.4496, 0.1167, 0.4496, 0.1147, 0.448, 0.6147, 0.448, 0.6167, 0.4496, 0.6167, 0.4496, 0.6147, 0.448, 0.25, 0.01, 0.2032, 0.01461, 0.2032, 0.01461, 0.25, 0.01, 0.639, 0.7424, 0.625, 0.75, 0.625, 0.75, 0.639, 0.7424, 0.2032, 0.01461, 0.1582, 0.02827, 0.1582, 0.02827, 0.2032, 0.01461, 0.25, 0.49, 0.2032, 0.4854, 0.2032, 0.4854, 0.25, 0.49, 0.1582, 0.02827, 0.1167, 0.05045, 0.1167, 0.05045, 0.1582, 0.02827])
me_cube_009.materials.append(mat_material_012)
me_cube_009.materials.append(mat_material_013)
me_cube_009.materials.append(mat_material_014)
me_cube_009.use_remesh_preserve_volume = False
me_cube_009.use_remesh_preserve_attributes = False
me_cube_009.use_mirror_vertex_groups = False
me_cube_009.update()

# ---- objects
ob_trays = bpy.data.objects.new('trays', me_cube_009)

# ---- transforms, parenting, visibility, modifiers, constraints
ob_trays.location = (-0.1616, -0.01282, 0.5424)
ob_trays.rotation_euler = (0.0, 0.0, 1.571)
ob_trays.scale = (0.2233, 0.127, 0.04761)
ob_trays.lock_rotations_4d = False
ob_trays.empty_display_type = 'ARROWS'
ob_trays.lineart.crease_threshold = 0.0

# ---- collection membership
col_collection.objects.link(ob_trays)

# ---- scene / render settings (as saved in the file)
scene.frame_start = 1; scene.frame_end = 250; scene.frame_set(112)
scene.render.engine = 'BLENDER_EEVEE_NEXT'
scene.cycles.use_denoising = False
scene.cycles.samples = 128
scene.cycles.sampling_pattern = 'TABULATED_SOBOL'
scene.cycles.use_adaptive_sampling = False
scene.cycles.use_light_tree = False
scene.view_settings.view_transform = 'Filmic'
bpy.context.view_layer.update()

# ---- added for rendering (the .blend has no active camera and no usable light): camera, sun
cam_auto = bpy.data.cameras.new('AutoCamera')
cam_auto.lens = 50.0
cam_auto.sensor_width = 36.0
cam_auto.clip_end = 1000.0
ob_auto_camera = bpy.data.objects.new('AutoCamera', cam_auto)
scene.collection.objects.link(ob_auto_camera)
ob_auto_camera.location = (0.730548, -1.08182, 1.25509)
ob_auto_camera.rotation_euler = (1.09748, -7.21219e-08, 0.694738)
scene.camera = ob_auto_camera
light_auto_sun = bpy.data.lights.new('AutoSun', 'SUN')
light_auto_sun.energy = 3.0
light_auto_sun.angle = 0.0523599
ob_auto_sun = bpy.data.objects.new('AutoSun', light_auto_sun)
scene.collection.objects.link(ob_auto_sun)
ob_auto_sun.rotation_euler = (0.872665, 0.174533, 0.523599)
bpy.context.view_layer.update()

